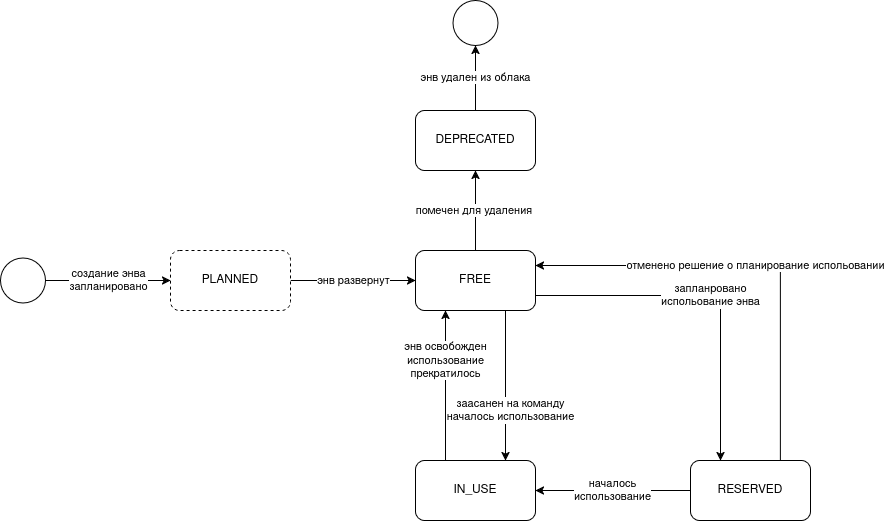

The diagram above was exported from draw.io. Its source (the exported page's mxGraphModel, read from the mxfile embedded in the PNG):
<mxGraphModel dx="1383" dy="727" grid="1" gridSize="10" guides="1" tooltips="1" connect="1" arrows="1" fold="1" page="1" pageScale="1" pageWidth="850" pageHeight="1100" math="0" shadow="0">
  <root>
    <mxCell id="0" />
    <mxCell id="1" parent="0" />
    <mxCell id="efXxciSzXO4dwyh0EG9Q-1" value="энв освобожден&lt;br&gt;использование&lt;br&gt;прекратилось" style="edgeStyle=orthogonalEdgeStyle;rounded=0;orthogonalLoop=1;jettySize=auto;html=1;exitX=0.25;exitY=0;exitDx=0;exitDy=0;entryX=0.25;entryY=1;entryDx=0;entryDy=0;" edge="1" parent="1" source="efXxciSzXO4dwyh0EG9Q-3" target="efXxciSzXO4dwyh0EG9Q-7">
      <mxGeometry x="0.3333" relative="1" as="geometry">
        <mxPoint as="offset" />
      </mxGeometry>
    </mxCell>
    <mxCell id="efXxciSzXO4dwyh0EG9Q-3" value="IN_USE" style="rounded=1;whiteSpace=wrap;html=1;" vertex="1" parent="1">
      <mxGeometry x="785" y="880" width="120" height="60" as="geometry" />
    </mxCell>
    <mxCell id="efXxciSzXO4dwyh0EG9Q-4" value="&lt;div&gt;заасанен на команду&lt;/div&gt;началось использование" style="edgeStyle=orthogonalEdgeStyle;rounded=0;orthogonalLoop=1;jettySize=auto;html=1;entryX=0.75;entryY=0;entryDx=0;entryDy=0;exitX=0.75;exitY=1;exitDx=0;exitDy=0;" edge="1" parent="1" source="efXxciSzXO4dwyh0EG9Q-7" target="efXxciSzXO4dwyh0EG9Q-3">
      <mxGeometry x="0.3333" y="5" relative="1" as="geometry">
        <mxPoint as="offset" />
      </mxGeometry>
    </mxCell>
    <mxCell id="efXxciSzXO4dwyh0EG9Q-5" value="&lt;div&gt;запланровано&lt;/div&gt;&lt;div&gt;испольование энва&lt;/div&gt;" style="edgeStyle=orthogonalEdgeStyle;rounded=0;orthogonalLoop=1;jettySize=auto;html=1;exitX=1;exitY=0.75;exitDx=0;exitDy=0;entryX=0.25;entryY=0;entryDx=0;entryDy=0;" edge="1" parent="1" source="efXxciSzXO4dwyh0EG9Q-7" target="efXxciSzXO4dwyh0EG9Q-10">
      <mxGeometry relative="1" as="geometry" />
    </mxCell>
    <mxCell id="efXxciSzXO4dwyh0EG9Q-6" value="помечен для удаления&amp;nbsp;" style="edgeStyle=orthogonalEdgeStyle;rounded=0;orthogonalLoop=1;jettySize=auto;html=1;entryX=0.5;entryY=1;entryDx=0;entryDy=0;" edge="1" parent="1" source="efXxciSzXO4dwyh0EG9Q-7" target="efXxciSzXO4dwyh0EG9Q-12">
      <mxGeometry relative="1" as="geometry" />
    </mxCell>
    <mxCell id="efXxciSzXO4dwyh0EG9Q-7" value="FREE" style="rounded=1;whiteSpace=wrap;html=1;" vertex="1" parent="1">
      <mxGeometry x="785" y="670" width="120" height="60" as="geometry" />
    </mxCell>
    <mxCell id="efXxciSzXO4dwyh0EG9Q-8" value="&lt;div&gt;началось&lt;/div&gt;&lt;div&gt;использование&lt;/div&gt;" style="edgeStyle=orthogonalEdgeStyle;rounded=0;orthogonalLoop=1;jettySize=auto;html=1;entryX=1;entryY=0.5;entryDx=0;entryDy=0;" edge="1" parent="1" source="efXxciSzXO4dwyh0EG9Q-10" target="efXxciSzXO4dwyh0EG9Q-3">
      <mxGeometry relative="1" as="geometry" />
    </mxCell>
    <mxCell id="efXxciSzXO4dwyh0EG9Q-9" value="отменено решение о планирование испольовании" style="edgeStyle=orthogonalEdgeStyle;rounded=0;orthogonalLoop=1;jettySize=auto;html=1;exitX=0.75;exitY=0;exitDx=0;exitDy=0;entryX=1;entryY=0.25;entryDx=0;entryDy=0;" edge="1" parent="1" source="efXxciSzXO4dwyh0EG9Q-10" target="efXxciSzXO4dwyh0EG9Q-7">
      <mxGeometry relative="1" as="geometry" />
    </mxCell>
    <mxCell id="efXxciSzXO4dwyh0EG9Q-10" value="RESERVED" style="rounded=1;whiteSpace=wrap;html=1;" vertex="1" parent="1">
      <mxGeometry x="1060" y="880" width="120" height="60" as="geometry" />
    </mxCell>
    <mxCell id="efXxciSzXO4dwyh0EG9Q-11" value="энв удален из облака" style="edgeStyle=orthogonalEdgeStyle;rounded=0;orthogonalLoop=1;jettySize=auto;html=1;entryX=0.5;entryY=1;entryDx=0;entryDy=0;" edge="1" parent="1" source="efXxciSzXO4dwyh0EG9Q-12" target="efXxciSzXO4dwyh0EG9Q-17">
      <mxGeometry relative="1" as="geometry" />
    </mxCell>
    <mxCell id="efXxciSzXO4dwyh0EG9Q-12" value="DEPRECATED" style="rounded=1;whiteSpace=wrap;html=1;" vertex="1" parent="1">
      <mxGeometry x="785" y="530" width="120" height="60" as="geometry" />
    </mxCell>
    <mxCell id="efXxciSzXO4dwyh0EG9Q-13" value="энв развернут" style="edgeStyle=orthogonalEdgeStyle;rounded=0;orthogonalLoop=1;jettySize=auto;html=1;entryX=0;entryY=0.5;entryDx=0;entryDy=0;" edge="1" parent="1" source="efXxciSzXO4dwyh0EG9Q-14" target="efXxciSzXO4dwyh0EG9Q-7">
      <mxGeometry relative="1" as="geometry" />
    </mxCell>
    <mxCell id="efXxciSzXO4dwyh0EG9Q-14" value="PLANNED" style="rounded=1;whiteSpace=wrap;html=1;dashed=1;" vertex="1" parent="1">
      <mxGeometry x="540" y="670" width="120" height="60" as="geometry" />
    </mxCell>
    <mxCell id="efXxciSzXO4dwyh0EG9Q-15" value="&lt;div&gt;создание энва&lt;/div&gt;&lt;div&gt;запланировано&lt;/div&gt;" style="edgeStyle=orthogonalEdgeStyle;rounded=0;orthogonalLoop=1;jettySize=auto;html=1;entryX=0;entryY=0.5;entryDx=0;entryDy=0;" edge="1" parent="1" source="efXxciSzXO4dwyh0EG9Q-16" target="efXxciSzXO4dwyh0EG9Q-14">
      <mxGeometry relative="1" as="geometry" />
    </mxCell>
    <mxCell id="efXxciSzXO4dwyh0EG9Q-16" value="" style="ellipse;whiteSpace=wrap;html=1;aspect=fixed;" vertex="1" parent="1">
      <mxGeometry x="370" y="677.5" width="45" height="45" as="geometry" />
    </mxCell>
    <mxCell id="efXxciSzXO4dwyh0EG9Q-17" value="" style="ellipse;whiteSpace=wrap;html=1;aspect=fixed;" vertex="1" parent="1">
      <mxGeometry x="822.5" y="420" width="45" height="45" as="geometry" />
    </mxCell>
  </root>
</mxGraphModel>